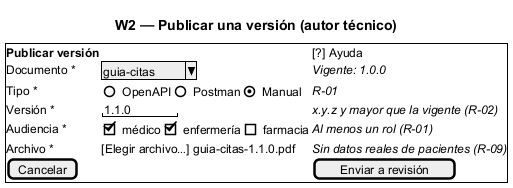

The diagram above was rendered by PlantUML. Its source (embedded in the PNG):
@startsalt
title W2 — Publicar una versión (autor técnico)
{+
  <b>Publicar versión</b> | . | [?] Ayuda
  Documento * | ^guia-citas^ | <i>Vigente: 1.0.0</i>
  Tipo * | { () OpenAPI | () Postman | (X) Manual } | <i>R-01</i>
  Versión * | "1.1.0    " | <i>x.y.z y mayor que la vigente (R-02)</i>
  Audiencia * | { [X] médico | [X] enfermería | [ ] farmacia } | <i>Al menos un rol (R-01)</i>
  Archivo * | [Elegir archivo…] guia-citas-1.1.0.pdf | <i>Sin datos reales de pacientes (R-09)</i>
  [Cancelar] | . | [Enviar a revisión]
}
@endsalt